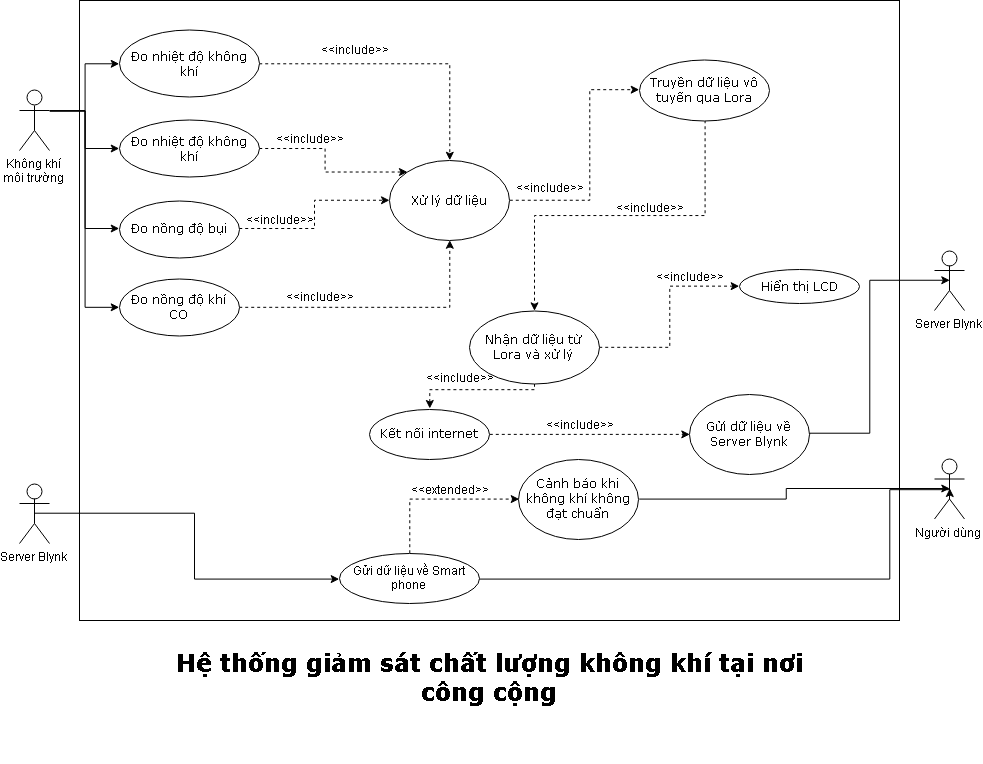

The diagram above was exported from draw.io. Its source (the exported page's mxGraphModel, read from the mxfile embedded in the PNG):
<mxGraphModel dx="1075" dy="725" grid="1" gridSize="10" guides="1" tooltips="1" connect="1" arrows="1" fold="1" page="1" pageScale="1" pageWidth="1169" pageHeight="827" math="0" shadow="0">
  <root>
    <mxCell id="0" />
    <mxCell id="1" parent="0" />
    <mxCell id="yJA1q3N6_hYWIQmTBJrX-1" value="" style="rounded=0;whiteSpace=wrap;html=1;" parent="1" vertex="1">
      <mxGeometry x="130" y="47" width="820" height="620" as="geometry" />
    </mxCell>
    <mxCell id="yJA1q3N6_hYWIQmTBJrX-27" style="edgeStyle=orthogonalEdgeStyle;rounded=0;html=1;exitX=1;exitY=0.3333333333333333;exitDx=0;exitDy=0;exitPerimeter=0;entryX=0;entryY=0.5;entryDx=0;entryDy=0;jettySize=auto;orthogonalLoop=1;" parent="1" source="yJA1q3N6_hYWIQmTBJrX-2" target="yJA1q3N6_hYWIQmTBJrX-3" edge="1">
      <mxGeometry relative="1" as="geometry" />
    </mxCell>
    <mxCell id="yJA1q3N6_hYWIQmTBJrX-30" style="edgeStyle=orthogonalEdgeStyle;rounded=0;html=1;exitX=1;exitY=0.3333333333333333;exitDx=0;exitDy=0;exitPerimeter=0;entryX=0;entryY=0.5;entryDx=0;entryDy=0;jettySize=auto;orthogonalLoop=1;" parent="1" source="yJA1q3N6_hYWIQmTBJrX-2" target="yJA1q3N6_hYWIQmTBJrX-4" edge="1">
      <mxGeometry relative="1" as="geometry" />
    </mxCell>
    <mxCell id="yJA1q3N6_hYWIQmTBJrX-31" style="edgeStyle=orthogonalEdgeStyle;rounded=0;html=1;exitX=1;exitY=0.3333333333333333;exitDx=0;exitDy=0;exitPerimeter=0;entryX=0;entryY=0.5;entryDx=0;entryDy=0;jettySize=auto;orthogonalLoop=1;" parent="1" source="yJA1q3N6_hYWIQmTBJrX-2" target="yJA1q3N6_hYWIQmTBJrX-6" edge="1">
      <mxGeometry relative="1" as="geometry" />
    </mxCell>
    <mxCell id="yJA1q3N6_hYWIQmTBJrX-32" style="edgeStyle=orthogonalEdgeStyle;rounded=0;html=1;exitX=1;exitY=0.3333333333333333;exitDx=0;exitDy=0;exitPerimeter=0;entryX=0;entryY=0.5;entryDx=0;entryDy=0;jettySize=auto;orthogonalLoop=1;" parent="1" source="yJA1q3N6_hYWIQmTBJrX-2" target="yJA1q3N6_hYWIQmTBJrX-8" edge="1">
      <mxGeometry relative="1" as="geometry" />
    </mxCell>
    <mxCell id="yJA1q3N6_hYWIQmTBJrX-2" value="Không khí&lt;br&gt;môi trường&lt;br&gt;" style="shape=umlActor;verticalLabelPosition=bottom;labelBackgroundColor=#ffffff;verticalAlign=top;html=1;outlineConnect=0;" parent="1" vertex="1">
      <mxGeometry x="70" y="137" width="30" height="60" as="geometry" />
    </mxCell>
    <mxCell id="yJA1q3N6_hYWIQmTBJrX-38" style="edgeStyle=orthogonalEdgeStyle;rounded=0;html=1;exitX=1;exitY=0.5;exitDx=0;exitDy=0;entryX=0.5;entryY=0;entryDx=0;entryDy=0;dashed=1;jettySize=auto;orthogonalLoop=1;" parent="1" source="yJA1q3N6_hYWIQmTBJrX-3" target="yJA1q3N6_hYWIQmTBJrX-9" edge="1">
      <mxGeometry relative="1" as="geometry" />
    </mxCell>
    <mxCell id="yJA1q3N6_hYWIQmTBJrX-3" value="&lt;font face=&quot;Verdana&quot;&gt;Đo nhiệt độ không khí&lt;/font&gt;" style="ellipse;whiteSpace=wrap;html=1;" parent="1" vertex="1">
      <mxGeometry x="170" y="77" width="140" height="67" as="geometry" />
    </mxCell>
    <mxCell id="yJA1q3N6_hYWIQmTBJrX-39" style="edgeStyle=orthogonalEdgeStyle;rounded=0;html=1;exitX=1;exitY=0.5;exitDx=0;exitDy=0;entryX=0;entryY=0;entryDx=0;entryDy=0;dashed=1;jettySize=auto;orthogonalLoop=1;" parent="1" source="yJA1q3N6_hYWIQmTBJrX-4" target="yJA1q3N6_hYWIQmTBJrX-9" edge="1">
      <mxGeometry relative="1" as="geometry" />
    </mxCell>
    <mxCell id="yJA1q3N6_hYWIQmTBJrX-4" value="&lt;font face=&quot;Verdana&quot;&gt;Đo nhiệt độ không khí&lt;/font&gt;" style="ellipse;whiteSpace=wrap;html=1;" parent="1" vertex="1">
      <mxGeometry x="170" y="167" width="140" height="57" as="geometry" />
    </mxCell>
    <mxCell id="yJA1q3N6_hYWIQmTBJrX-40" style="edgeStyle=orthogonalEdgeStyle;rounded=0;html=1;exitX=1;exitY=0.5;exitDx=0;exitDy=0;dashed=1;jettySize=auto;orthogonalLoop=1;" parent="1" source="yJA1q3N6_hYWIQmTBJrX-6" target="yJA1q3N6_hYWIQmTBJrX-9" edge="1">
      <mxGeometry relative="1" as="geometry" />
    </mxCell>
    <mxCell id="yJA1q3N6_hYWIQmTBJrX-6" value="&lt;font face=&quot;Verdana&quot;&gt;Đo nồng độ bụi&lt;/font&gt;" style="ellipse;whiteSpace=wrap;html=1;" parent="1" vertex="1">
      <mxGeometry x="170" y="247" width="120" height="57" as="geometry" />
    </mxCell>
    <mxCell id="yJA1q3N6_hYWIQmTBJrX-70" style="edgeStyle=orthogonalEdgeStyle;rounded=0;html=1;exitX=1;exitY=0.5;exitDx=0;exitDy=0;entryX=0.5;entryY=1;entryDx=0;entryDy=0;dashed=1;jettySize=auto;orthogonalLoop=1;" parent="1" source="yJA1q3N6_hYWIQmTBJrX-8" target="yJA1q3N6_hYWIQmTBJrX-9" edge="1">
      <mxGeometry relative="1" as="geometry" />
    </mxCell>
    <mxCell id="yJA1q3N6_hYWIQmTBJrX-8" value="&lt;font face=&quot;Verdana&quot;&gt;Đo nồng độ khí CO&lt;/font&gt;" style="ellipse;whiteSpace=wrap;html=1;" parent="1" vertex="1">
      <mxGeometry x="170" y="325.5" width="120" height="57" as="geometry" />
    </mxCell>
    <mxCell id="yJA1q3N6_hYWIQmTBJrX-50" style="edgeStyle=orthogonalEdgeStyle;rounded=0;html=1;exitX=1;exitY=0.5;exitDx=0;exitDy=0;entryX=0;entryY=0.5;entryDx=0;entryDy=0;dashed=1;jettySize=auto;orthogonalLoop=1;" parent="1" source="yJA1q3N6_hYWIQmTBJrX-9" target="yJA1q3N6_hYWIQmTBJrX-12" edge="1">
      <mxGeometry relative="1" as="geometry">
        <Array as="points">
          <mxPoint x="640" y="247" />
          <mxPoint x="640" y="136" />
        </Array>
      </mxGeometry>
    </mxCell>
    <mxCell id="yJA1q3N6_hYWIQmTBJrX-9" value="&lt;font face=&quot;Verdana&quot;&gt;Xử lý dữ liệu&lt;/font&gt;" style="ellipse;whiteSpace=wrap;html=1;fontFamily=Segoe UI;" parent="1" vertex="1">
      <mxGeometry x="440" y="207" width="120" height="80" as="geometry" />
    </mxCell>
    <mxCell id="yJA1q3N6_hYWIQmTBJrX-45" style="edgeStyle=orthogonalEdgeStyle;rounded=0;html=1;exitX=0.5;exitY=1;exitDx=0;exitDy=0;entryX=0.5;entryY=0;entryDx=0;entryDy=0;dashed=1;jettySize=auto;orthogonalLoop=1;" parent="1" source="yJA1q3N6_hYWIQmTBJrX-10" target="yJA1q3N6_hYWIQmTBJrX-13" edge="1">
      <mxGeometry relative="1" as="geometry">
        <Array as="points">
          <mxPoint x="585" y="436" />
          <mxPoint x="480" y="436" />
        </Array>
      </mxGeometry>
    </mxCell>
    <mxCell id="yJA1q3N6_hYWIQmTBJrX-58" style="edgeStyle=orthogonalEdgeStyle;rounded=0;html=1;exitX=1;exitY=0.5;exitDx=0;exitDy=0;entryX=0;entryY=0.5;entryDx=0;entryDy=0;dashed=1;jettySize=auto;orthogonalLoop=1;" parent="1" source="yJA1q3N6_hYWIQmTBJrX-10" target="yJA1q3N6_hYWIQmTBJrX-56" edge="1">
      <mxGeometry relative="1" as="geometry" />
    </mxCell>
    <mxCell id="yJA1q3N6_hYWIQmTBJrX-10" value="&lt;font face=&quot;Verdana&quot;&gt;Nhận dữ liệu từ Lora và xử lý&lt;/font&gt;" style="ellipse;whiteSpace=wrap;html=1;" parent="1" vertex="1">
      <mxGeometry x="519.5" y="357" width="130" height="73" as="geometry" />
    </mxCell>
    <mxCell id="yJA1q3N6_hYWIQmTBJrX-48" style="edgeStyle=orthogonalEdgeStyle;rounded=0;html=1;exitX=1;exitY=0.5;exitDx=0;exitDy=0;entryX=0.5;entryY=0.5;entryDx=0;entryDy=0;entryPerimeter=0;jettySize=auto;orthogonalLoop=1;" parent="1" source="yJA1q3N6_hYWIQmTBJrX-11" target="yJA1q3N6_hYWIQmTBJrX-19" edge="1">
      <mxGeometry relative="1" as="geometry">
        <Array as="points">
          <mxPoint x="920" y="480" />
          <mxPoint x="920" y="327" />
        </Array>
      </mxGeometry>
    </mxCell>
    <mxCell id="yJA1q3N6_hYWIQmTBJrX-11" value="&lt;font face=&quot;Verdana&quot;&gt;Gửi dữ liệu về Server Blynk&lt;/font&gt;" style="ellipse;whiteSpace=wrap;html=1;" parent="1" vertex="1">
      <mxGeometry x="740" y="440.5" width="120" height="80" as="geometry" />
    </mxCell>
    <mxCell id="yJA1q3N6_hYWIQmTBJrX-57" style="edgeStyle=orthogonalEdgeStyle;rounded=0;html=1;exitX=0.5;exitY=1;exitDx=0;exitDy=0;entryX=0.5;entryY=0;entryDx=0;entryDy=0;jettySize=auto;orthogonalLoop=1;dashed=1;" parent="1" source="yJA1q3N6_hYWIQmTBJrX-12" target="yJA1q3N6_hYWIQmTBJrX-10" edge="1">
      <mxGeometry relative="1" as="geometry" />
    </mxCell>
    <mxCell id="yJA1q3N6_hYWIQmTBJrX-12" value="&lt;p style=&quot;text-align: center&quot;&gt;&lt;span&gt;&lt;font face=&quot;Verdana&quot;&gt;Truyền dữ liệu vô tuyến qua Lora&lt;/font&gt;&lt;/span&gt;&lt;/p&gt;" style="ellipse;whiteSpace=wrap;html=1;" parent="1" vertex="1">
      <mxGeometry x="690" y="106" width="130" height="61" as="geometry" />
    </mxCell>
    <mxCell id="yJA1q3N6_hYWIQmTBJrX-46" style="edgeStyle=orthogonalEdgeStyle;rounded=0;html=1;exitX=1;exitY=0.5;exitDx=0;exitDy=0;entryX=0;entryY=0.5;entryDx=0;entryDy=0;dashed=1;jettySize=auto;orthogonalLoop=1;" parent="1" source="yJA1q3N6_hYWIQmTBJrX-13" target="yJA1q3N6_hYWIQmTBJrX-11" edge="1">
      <mxGeometry relative="1" as="geometry" />
    </mxCell>
    <mxCell id="yJA1q3N6_hYWIQmTBJrX-13" value="&lt;font face=&quot;Verdana&quot;&gt;Kết nối internet&lt;br&gt;&lt;/font&gt;" style="ellipse;whiteSpace=wrap;html=1;" parent="1" vertex="1">
      <mxGeometry x="420" y="455.5" width="120" height="50" as="geometry" />
    </mxCell>
    <mxCell id="yJA1q3N6_hYWIQmTBJrX-34" style="edgeStyle=orthogonalEdgeStyle;rounded=0;html=1;exitX=1;exitY=0.5;exitDx=0;exitDy=0;entryX=0.5;entryY=0.5;entryDx=0;entryDy=0;entryPerimeter=0;jettySize=auto;orthogonalLoop=1;" parent="1" source="yJA1q3N6_hYWIQmTBJrX-14" target="yJA1q3N6_hYWIQmTBJrX-20" edge="1">
      <mxGeometry relative="1" as="geometry">
        <Array as="points">
          <mxPoint x="940" y="625" />
          <mxPoint x="940" y="536" />
        </Array>
      </mxGeometry>
    </mxCell>
    <mxCell id="rjyVrfvZ37ritPh6Nj6a-3" style="edgeStyle=orthogonalEdgeStyle;rounded=0;html=1;exitX=0.5;exitY=0;exitDx=0;exitDy=0;entryX=0;entryY=0.5;entryDx=0;entryDy=0;jettySize=auto;orthogonalLoop=1;dashed=1;" parent="1" source="yJA1q3N6_hYWIQmTBJrX-14" target="yJA1q3N6_hYWIQmTBJrX-21" edge="1">
      <mxGeometry relative="1" as="geometry" />
    </mxCell>
    <mxCell id="yJA1q3N6_hYWIQmTBJrX-14" value="Gửi dữ liệu về Smart phone" style="ellipse;whiteSpace=wrap;html=1;" parent="1" vertex="1">
      <mxGeometry x="390" y="600" width="140" height="50" as="geometry" />
    </mxCell>
    <mxCell id="rjyVrfvZ37ritPh6Nj6a-2" style="edgeStyle=orthogonalEdgeStyle;rounded=0;html=1;exitX=0.5;exitY=0.5;exitDx=0;exitDy=0;exitPerimeter=0;entryX=0;entryY=0.5;entryDx=0;entryDy=0;jettySize=auto;orthogonalLoop=1;" parent="1" source="yJA1q3N6_hYWIQmTBJrX-16" target="yJA1q3N6_hYWIQmTBJrX-14" edge="1">
      <mxGeometry relative="1" as="geometry" />
    </mxCell>
    <mxCell id="yJA1q3N6_hYWIQmTBJrX-16" value="Server Blynk" style="shape=umlActor;verticalLabelPosition=bottom;labelBackgroundColor=#ffffff;verticalAlign=top;html=1;outlineConnect=0;" parent="1" vertex="1">
      <mxGeometry x="70" y="530" width="30" height="60" as="geometry" />
    </mxCell>
    <mxCell id="yJA1q3N6_hYWIQmTBJrX-19" value="Server Blynk" style="shape=umlActor;verticalLabelPosition=bottom;labelBackgroundColor=#ffffff;verticalAlign=top;html=1;outlineConnect=0;" parent="1" vertex="1">
      <mxGeometry x="985" y="297" width="30" height="60" as="geometry" />
    </mxCell>
    <mxCell id="yJA1q3N6_hYWIQmTBJrX-20" value="Người dùng" style="shape=umlActor;verticalLabelPosition=bottom;labelBackgroundColor=#ffffff;verticalAlign=top;html=1;outlineConnect=0;" parent="1" vertex="1">
      <mxGeometry x="985" y="505.5" width="30" height="60" as="geometry" />
    </mxCell>
    <mxCell id="rjyVrfvZ37ritPh6Nj6a-1" style="edgeStyle=orthogonalEdgeStyle;rounded=0;html=1;exitX=1;exitY=0.5;exitDx=0;exitDy=0;entryX=0.5;entryY=0.5;entryDx=0;entryDy=0;entryPerimeter=0;jettySize=auto;orthogonalLoop=1;" parent="1" source="yJA1q3N6_hYWIQmTBJrX-21" target="yJA1q3N6_hYWIQmTBJrX-20" edge="1">
      <mxGeometry relative="1" as="geometry" />
    </mxCell>
    <mxCell id="yJA1q3N6_hYWIQmTBJrX-21" value="&lt;font face=&quot;Verdana&quot;&gt;Cảnh báo khi không khí không đạt chuẩn&lt;/font&gt;" style="ellipse;whiteSpace=wrap;html=1;" parent="1" vertex="1">
      <mxGeometry x="569.3333333333334" y="505.5" width="120" height="80" as="geometry" />
    </mxCell>
    <mxCell id="yJA1q3N6_hYWIQmTBJrX-56" value="&lt;font face=&quot;Verdana&quot;&gt;Hiển thị LCD&lt;/font&gt;" style="ellipse;whiteSpace=wrap;html=1;" parent="1" vertex="1">
      <mxGeometry x="790" y="316" width="120" height="34" as="geometry" />
    </mxCell>
    <mxCell id="yJA1q3N6_hYWIQmTBJrX-59" value="&amp;lt;&amp;lt;include&amp;gt;&amp;gt;" style="text;html=1;strokeColor=none;fillColor=none;align=center;verticalAlign=middle;whiteSpace=wrap;rounded=0;" parent="1" vertex="1">
      <mxGeometry x="360" y="85.87931034482756" width="90" height="20" as="geometry" />
    </mxCell>
    <mxCell id="yJA1q3N6_hYWIQmTBJrX-60" value="&amp;lt;&amp;lt;include&amp;gt;&amp;gt;" style="text;html=1;strokeColor=none;fillColor=none;align=center;verticalAlign=middle;whiteSpace=wrap;rounded=0;" parent="1" vertex="1">
      <mxGeometry x="340" y="175.31034482758616" width="40" height="20" as="geometry" />
    </mxCell>
    <mxCell id="yJA1q3N6_hYWIQmTBJrX-61" value="&amp;lt;&amp;lt;include&amp;gt;&amp;gt;" style="text;html=1;strokeColor=none;fillColor=none;align=center;verticalAlign=middle;whiteSpace=wrap;rounded=0;" parent="1" vertex="1">
      <mxGeometry x="310" y="255.5" width="40" height="20" as="geometry" />
    </mxCell>
    <mxCell id="yJA1q3N6_hYWIQmTBJrX-62" value="&amp;lt;&amp;lt;include&amp;gt;&amp;gt;" style="text;html=1;strokeColor=none;fillColor=none;align=center;verticalAlign=middle;whiteSpace=wrap;rounded=0;" parent="1" vertex="1">
      <mxGeometry x="350" y="332.87931034482756" width="40" height="20" as="geometry" />
    </mxCell>
    <mxCell id="yJA1q3N6_hYWIQmTBJrX-63" value="&amp;lt;&amp;lt;include&amp;gt;&amp;gt;" style="text;html=1;strokeColor=none;fillColor=none;align=center;verticalAlign=middle;whiteSpace=wrap;rounded=0;" parent="1" vertex="1">
      <mxGeometry x="580" y="223.9310344827586" width="40" height="20" as="geometry" />
    </mxCell>
    <mxCell id="yJA1q3N6_hYWIQmTBJrX-64" value="&amp;lt;&amp;lt;include&amp;gt;&amp;gt;" style="text;html=1;strokeColor=none;fillColor=none;align=center;verticalAlign=middle;whiteSpace=wrap;rounded=0;" parent="1" vertex="1">
      <mxGeometry x="490" y="413.5" width="40" height="20" as="geometry" />
    </mxCell>
    <mxCell id="yJA1q3N6_hYWIQmTBJrX-65" value="&amp;lt;&amp;lt;include&amp;gt;&amp;gt;" style="text;html=1;strokeColor=none;fillColor=none;align=center;verticalAlign=middle;whiteSpace=wrap;rounded=0;" parent="1" vertex="1">
      <mxGeometry x="609.5" y="460.5" width="40" height="20" as="geometry" />
    </mxCell>
    <mxCell id="yJA1q3N6_hYWIQmTBJrX-66" value="&amp;lt;&amp;lt;include&amp;gt;&amp;gt;" style="text;html=1;strokeColor=none;fillColor=none;align=center;verticalAlign=middle;whiteSpace=wrap;rounded=0;" parent="1" vertex="1">
      <mxGeometry x="680" y="244" width="40" height="20" as="geometry" />
    </mxCell>
    <mxCell id="yJA1q3N6_hYWIQmTBJrX-67" value="&amp;lt;&amp;lt;extended&amp;gt;&amp;gt;" style="text;html=1;strokeColor=none;fillColor=none;align=center;verticalAlign=middle;whiteSpace=wrap;rounded=0;" parent="1" vertex="1">
      <mxGeometry x="480" y="525.5" width="40" height="20" as="geometry" />
    </mxCell>
    <mxCell id="yJA1q3N6_hYWIQmTBJrX-69" value="&amp;lt;&amp;lt;include&amp;gt;&amp;gt;" style="text;html=1;strokeColor=none;fillColor=none;align=center;verticalAlign=middle;whiteSpace=wrap;rounded=0;" parent="1" vertex="1">
      <mxGeometry x="720" y="313" width="40" height="20" as="geometry" />
    </mxCell>
    <mxCell id="yJA1q3N6_hYWIQmTBJrX-71" value="&lt;h1 style=&quot;text-align: center&quot;&gt;&lt;font face=&quot;Verdana&quot;&gt;Hệ thống giảm sát chất lượng không khí tại nơi công cộng&lt;/font&gt;&lt;/h1&gt;" style="text;html=1;strokeColor=none;fillColor=none;spacing=5;spacingTop=-20;whiteSpace=wrap;overflow=hidden;rounded=0;" parent="1" vertex="1">
      <mxGeometry x="190" y="690" width="700" height="120" as="geometry" />
    </mxCell>
  </root>
</mxGraphModel>